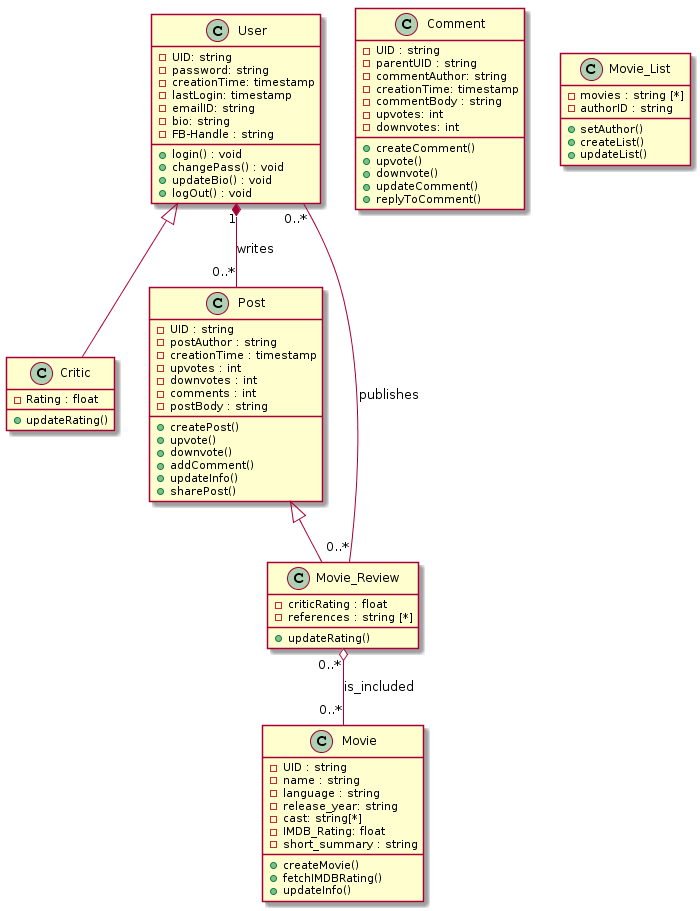

The diagram above was rendered by PlantUML. Its source (embedded in the PNG):
@startuml
class User
class Critic
class Movie
class Post
class Comment
class Movie_List
class Movie_Review

User <|-- Critic
Post <|-- Movie_Review

User "1" *-- "0..*" Post : writes
Movie_Review "0..*" o-- "0..*" Movie : is_included	
Movie_Review "0..*" -- "0..*" User : publishes	
class User{
    -UID: string
    -password: string
    -creationTime: timestamp
    -lastLogin: timestamp
    -emailID: string
    -bio: string
    -FB-Handle : string
    +login() : void
    +changePass() : void
    +updateBio() : void
    +logOut() : void
}

class Movie{
-UID : string
-name : string
-language : string
-release_year: string
-cast: string[*]
-IMDB_Rating: float
-short_summary : string
+createMovie()
+fetchIMDBRating()
+updateInfo()
}

class Post{
-UID : string
-postAuthor : string 
-creationTime : timestamp
-upvotes : int
-downvotes : int
-comments : int
-postBody : string
+createPost()
+upvote() 
+downvote()
+addComment()
+updateInfo()
+sharePost()
}

class Comment{
-UID : string
-parentUID : string
-commentAuthor: string
-creationTime: timestamp
-commentBody : string
-upvotes: int
-downvotes: int
+createComment()
+upvote()
+downvote()
+updateComment()
+replyToComment()
}

class Critic{
-Rating : float
+updateRating()
}

class Movie_Review{
-criticRating : float
-references : string [*]
+updateRating()
}

class Movie_List{
-movies : string [*]
-authorID : string
+setAuthor()
+createList()
+updateList()
}
@enduml